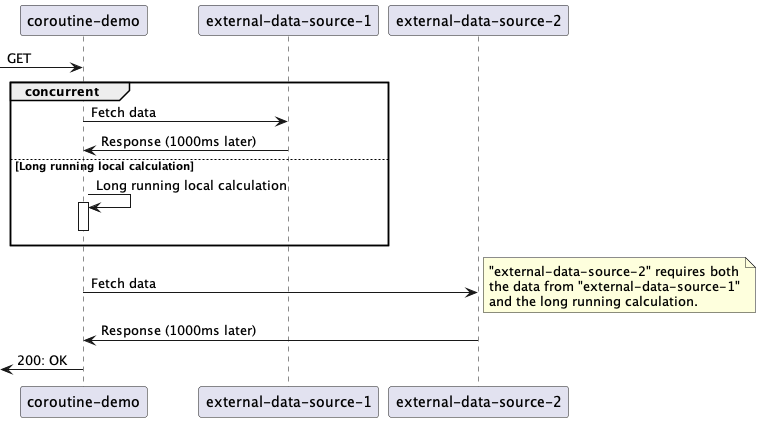

The diagram above was rendered by PlantUML. Its source (embedded in the PNG):
@startuml

participant "coroutine-demo"
participant "external-data-source-1"
participant "external-data-source-2"

-> "coroutine-demo": GET

group concurrent
    "coroutine-demo" -> "external-data-source-1": Fetch data
    "coroutine-demo" <- "external-data-source-1": Response (1000ms later)
else Long running local calculation
    "coroutine-demo" -> "coroutine-demo": Long running local calculation
    activate "coroutine-demo"
    deactivate "coroutine-demo"
end group

"coroutine-demo" -> "external-data-source-2": Fetch data
note right
    "external-data-source-2" requires both
    the data from "external-data-source-1"
    and the long running calculation.
end note
"coroutine-demo" <- "external-data-source-2": Response (1000ms later)


<- "coroutine-demo": 200: OK

@enduml